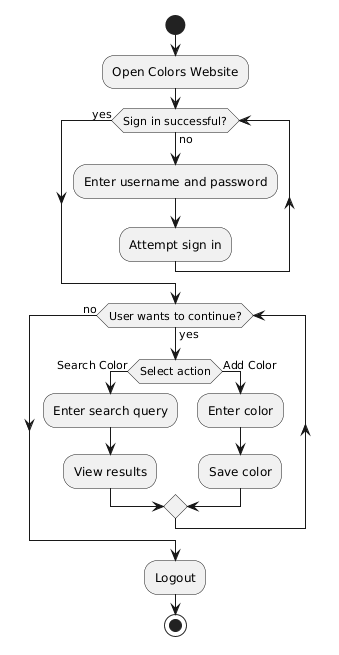

The diagram above was rendered by PlantUML. Its source (embedded in the PNG):
@startuml
start

:Open Colors Website;

while (Sign in successful?) is (no)
  :Enter username and password;
  :Attempt sign in;
endwhile (yes)

while (User wants to continue?) is (yes)

  if (Select action) then (Search Color)
    :Enter search query;
    :View results;
  else (Add Color)
    :Enter color;
    :Save color;
  endif

endwhile (no)

:Logout;

stop
@enduml